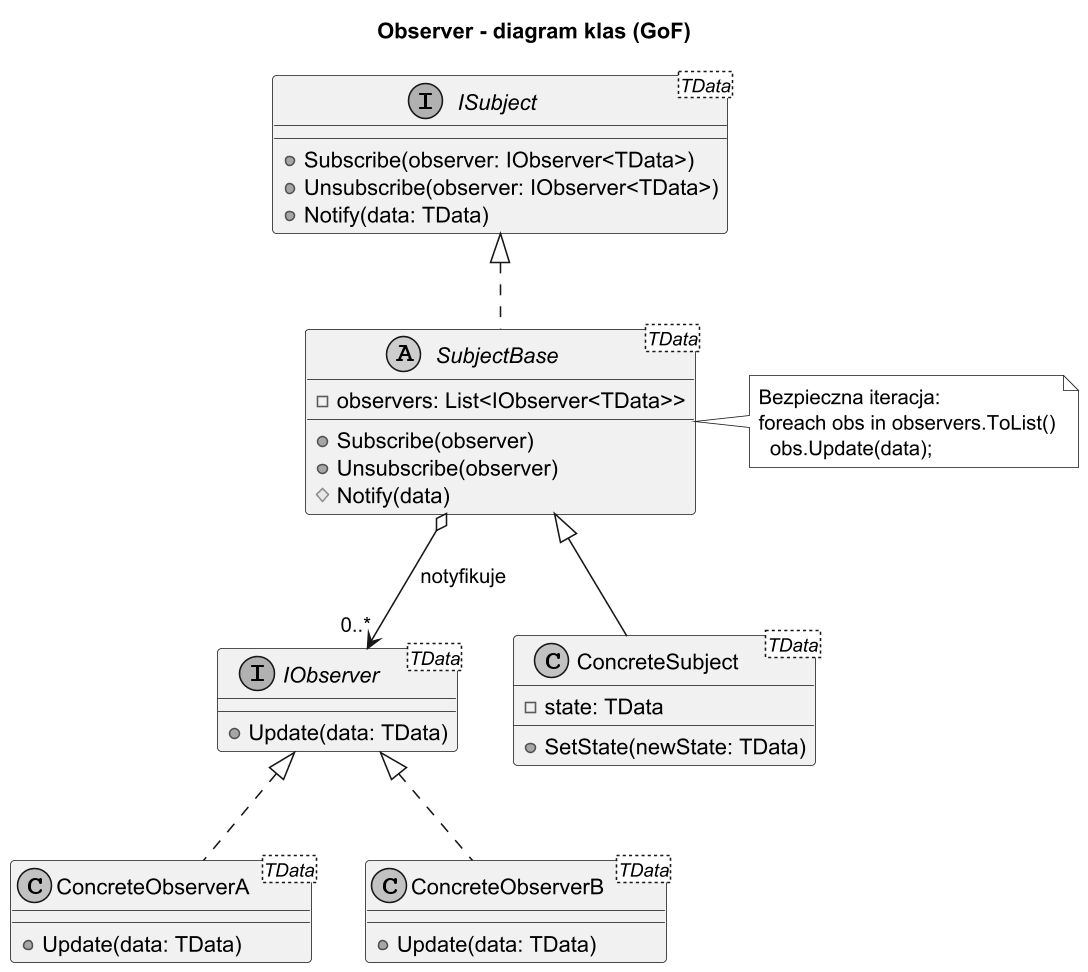

The diagram above was rendered by PlantUML. Its source (embedded in the PNG):
@startuml observer_class_gof
title Observer - diagram klas (GoF)

skinparam monochrome true
skinparam dpi 150

interface IObserver<TData> {
    + Update(data: TData)
}

interface ISubject<TData> {
    + Subscribe(observer: IObserver<TData>)
    + Unsubscribe(observer: IObserver<TData>)
    + Notify(data: TData)
}

abstract class SubjectBase<TData> {
    - observers: List<IObserver<TData>>
    + Subscribe(observer)
    + Unsubscribe(observer)
    # Notify(data)
}

class ConcreteSubject<TData> {
    - state: TData
    + SetState(newState: TData)
}

class ConcreteObserverA<TData> {
    + Update(data: TData)
}

class ConcreteObserverB<TData> {
    + Update(data: TData)
}

ISubject <|.. SubjectBase
SubjectBase <|-- ConcreteSubject
IObserver <|.. ConcreteObserverA
IObserver <|.. ConcreteObserverB

SubjectBase o--> "0..*" IObserver : notyfikuje

note right of SubjectBase
Bezpieczna iteracja:
foreach obs in observers.ToList()
  obs.Update(data);
end note

@enduml